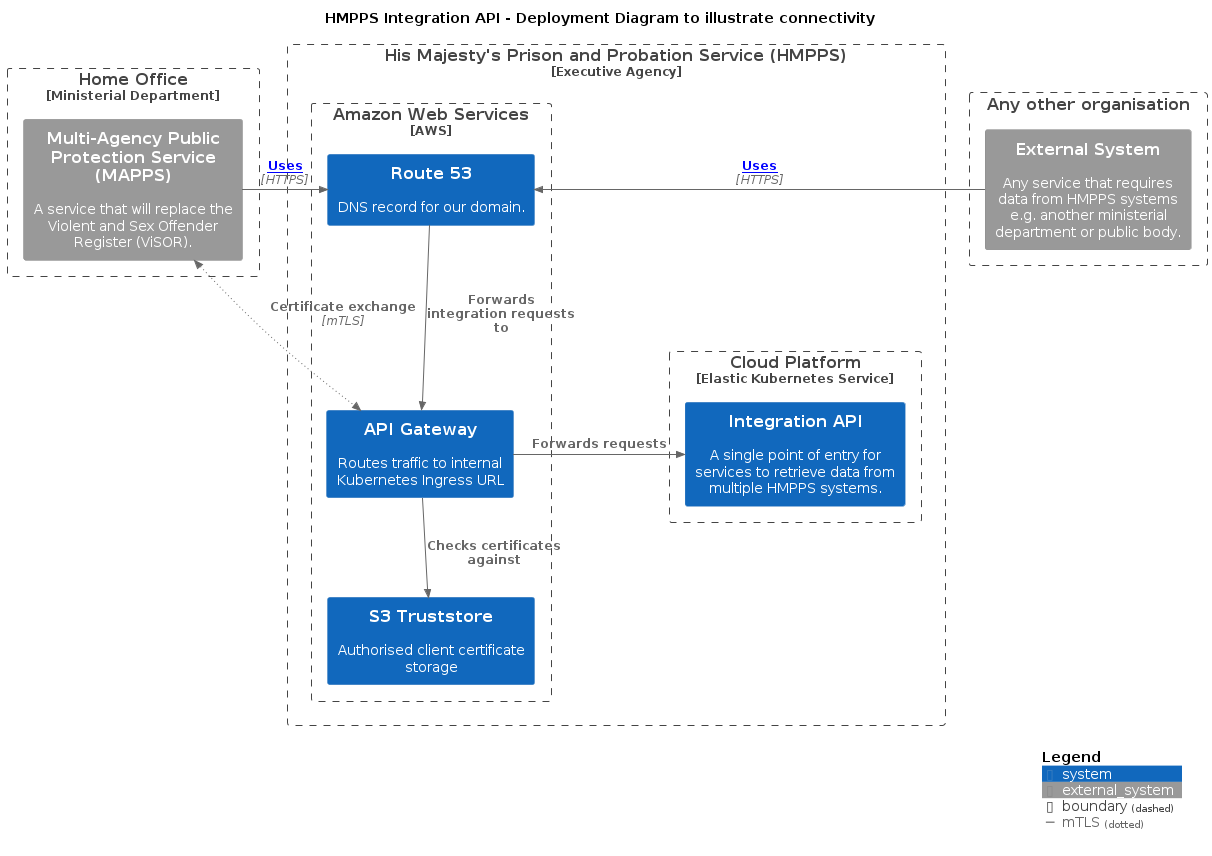

The diagram above was rendered by PlantUML. Its source (embedded in the PNG):
@startuml aws-deployment

   !include https://raw.githubusercontent.com/plantuml-stdlib/C4-PlantUML/master/C4_Context.puml

   title HMPPS Integration API - Deployment Diagram to illustrate connectivity

   AddRelTag("mTLS", $textColor=$ARROW_COLOR, $lineColor=$ARROW_COLOR, $lineStyle=DottedLine())

   Boundary(home_office, "Home Office", "Ministerial Department") {
      System_Ext(mapps, "Multi-Agency Public Protection Service (MAPPS)", "A service that will replace the Violent and Sex Offender Register (ViSOR).")
   }

   Boundary(other_organisation, "Any other organisation") {
      System_Ext(external_system, "External System", "Any service that requires data from HMPPS systems e.g. another ministerial department or public body.")
   }

   Boundary(hmpps, "His Majesty's Prison and Probation Service (HMPPS)", "Executive Agency") {
      Boundary(cloudplatform, "Cloud Platform", "Elastic Kubernetes Service"){
         System(hmpps_integration_api, "Integration API", "A single point of entry for services to retrieve data from multiple HMPPS systems.")
      }

      Boundary(aws, "Amazon Web Services", "AWS"){
         System(route53, "Route 53", "DNS record for our domain.")
         System(apigateway, "API Gateway", "Routes traffic to internal Kubernetes Ingress URL")
         System(s3, "S3 Truststore", "Authorised client certificate storage")
      }
   }

   Rel_Right(mapps, route53, "Uses", "HTTPS", $link="https://development.integration-api.hmpps.service.justice.gov.uk/")
   Rel_Right(external_system, route53, "Uses", "HTTPS", $link="https://development.integration-api.hmpps.service.justice.gov.uk/")
   Rel_Down(route53, apigateway, "Forwards integration requests to")
   BiRel_Right(mapps, apigateway, "Certificate exchange", "mTLS", $tags="mTLS")
   Rel_Right(apigateway, hmpps_integration_api, "Forwards requests")
   Rel_Down(apigateway, s3, "Checks certificates against")

   SHOW_DYNAMIC_LEGEND()

@enduml